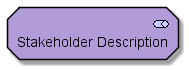

The diagram above was rendered by PlantUML. Its source (embedded in the PNG):
@startuml


skinparam defaultTextAlignment center
skinparam wrapWidth 400
skinparam maxMessageSize 150
skinparam StereotypeAlignment right

skinparam Arrow {
    Color #000000
    FontColor #000000
    FontSize 12
}
skinparam Folder<<grouping>> {
    Shadowing true
    StereotypeFontSize 0
    FontColor #444444
    BorderColor #444444
    BorderStyle dashed
}
skinparam Folder<<group>> {
    Shadowing true
    StereotypeFontSize 0
    FontColor #444444
    BackgroundColor lightgrey
}
skinparam rectangle<<boundary>> {
    Shadowing false
    StereotypeFontSize 0
    FontColor #444444
    BorderColor #444444
    BorderStyle dashed
}
skinparam node {
  StereotypeAlignment right
}
skinparam cloud {
  StereotypeAlignment right
}
skinparam frame {
  StereotypeAlignment right
}
skinparam archimate {
  StereotypeAlignment right
  RoundCorner<<strategy-capability>> 25
  RoundCorner<<strategy-course-of-action>> 25
  RoundCorner<<business-process>> 25
  RoundCorner<<business-function>> 25
  RoundCorner<<business-interaction>> 25
  RoundCorner<<business-event>> 25
  RoundCorner<<business-service>> 25
  RoundCorner<<application-function>> 25
  RoundCorner<<application-interaction>> 25
  RoundCorner<<application-process>> 25
  RoundCorner<<application-event>> 25
  RoundCorner<<application-service>> 25
  RoundCorner<<technology-function>> 25
  RoundCorner<<technology-process>> 25
  RoundCorner<<technology-interaction>> 25
  RoundCorner<<technology-event>> 25
  RoundCorner<<technology-infra-service>> 25
  RoundCorner<<implementation-workpackage>> 25
  RoundCorner<<implementation-event>> 25
  DiagonalCorner<<motivation-stakeholder>> 12
  DiagonalCorner<<motivation-driver>> 12
  DiagonalCorner<<motivation-assessment>> 12
  DiagonalCorner<<motivation-goal>> 12
  DiagonalCorner<<motivation-outcome>> 12
  DiagonalCorner<<motivation-principle>> 12
  DiagonalCorner<<motivation-requirement>> 12
  DiagonalCorner<<motivation-constraint>> 12
}
skinparam usecase {
  BorderColor #000000
}


























archimate #MOTIVATION "Stakeholder Description" <<motivation-stakeholder>> as StakeholderElement
@enduml